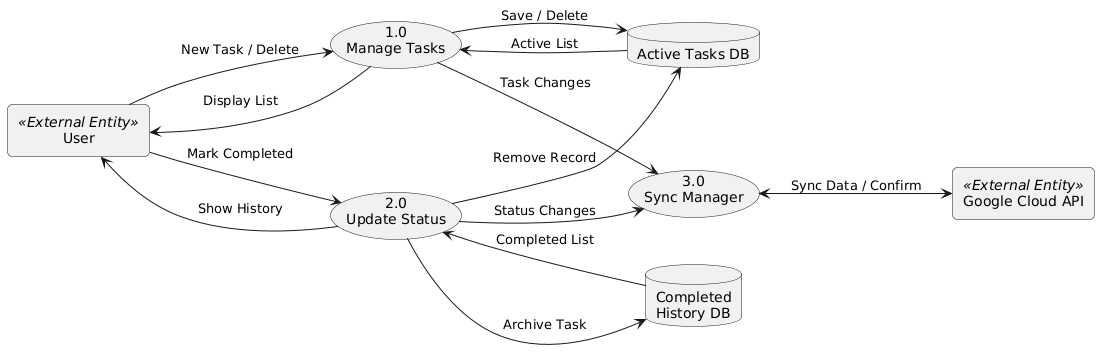

The diagram above was rendered by PlantUML. Its source (embedded in the PNG):
@startuml
left to right direction
skinparam packageStyle rectangle
skinparam roundcorner 10
skinparam shadowing false
skinparam DefaultPadding 5

rectangle "User" as user <<External Entity>>
rectangle "Google Cloud API" as api <<External Entity>>

usecase "1.0\nManage Tasks" as p1
usecase "2.0\nUpdate Status" as p2
usecase "3.0\nSync Manager" as p3

database "Active Tasks DB" as db1
database "Completed\nHistory DB" as db2

user --> p1 : New Task / Delete
p1 --> user : Display List

user --> p2 : Mark Completed
p2 --> user : Show History

p1 --> db1 : Save / Delete
db1 --> p1 : Active List

p2 --> db1 : Remove Record
p2 --> db2 : Archive Task
db2 --> p2 : Completed List

' CHANGED: Used straight solid arrows for Syncing instead of dotted
p1 --> p3 : Task Changes
p2 --> p3 : Status Changes
p3 <--> api : Sync Data / Confirm
@enduml